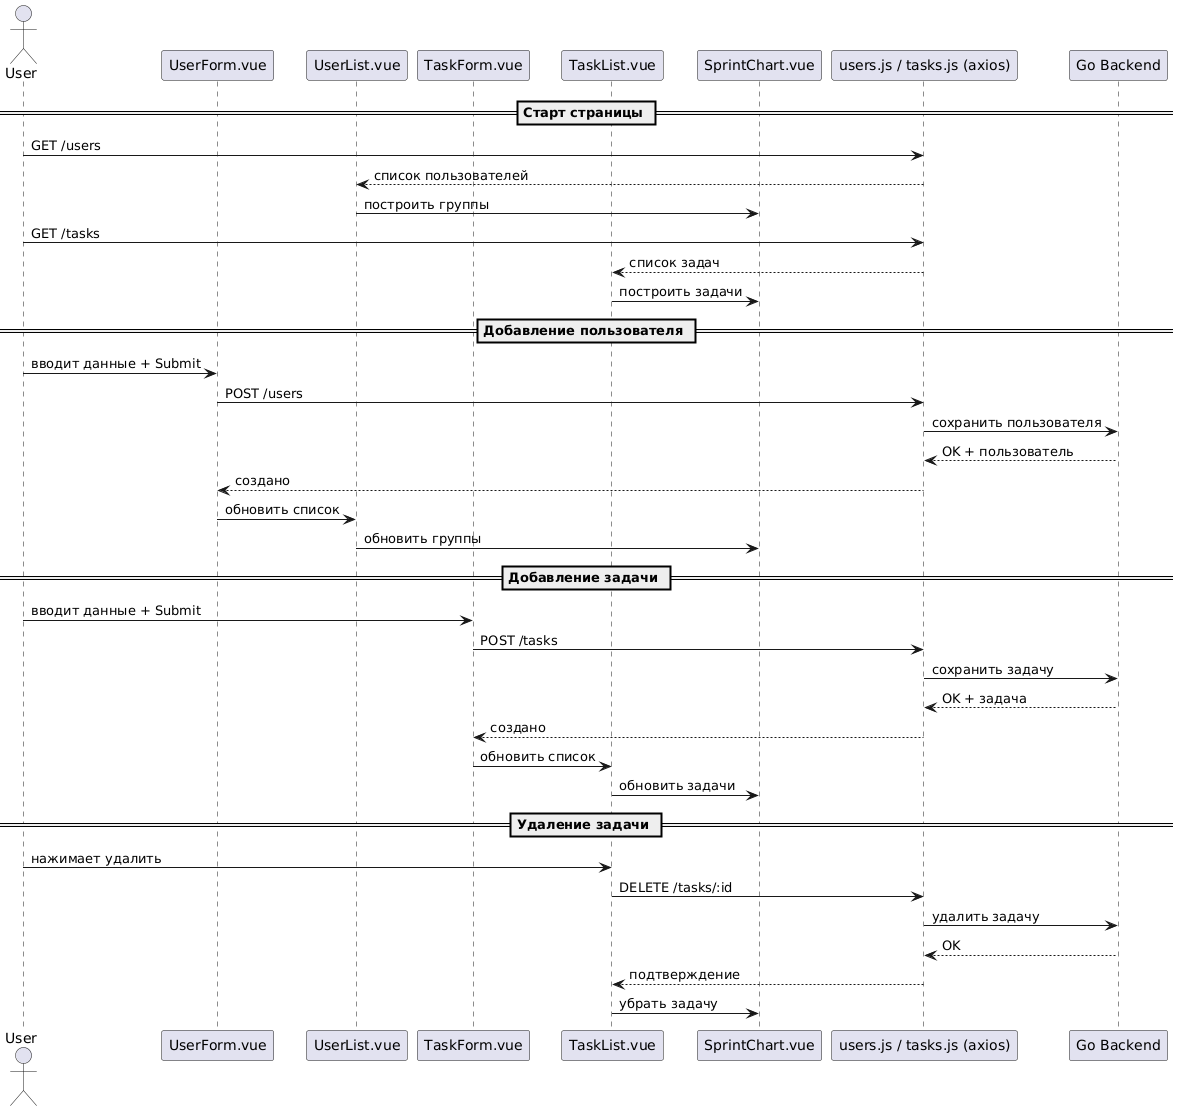

The diagram above was rendered by PlantUML. Its source (embedded in the PNG):
@startuml
actor User
participant "UserForm.vue" as UserForm
participant "UserList.vue" as UserList
participant "TaskForm.vue" as TaskForm
participant "TaskList.vue" as TaskList
participant "SprintChart.vue" as Chart
participant "users.js / tasks.js (axios)" as API
participant "Go Backend" as BE

== Старт страницы ==

User -> API : GET /users
API --> UserList : список пользователей
UserList -> Chart : построить группы

User -> API : GET /tasks
API --> TaskList : список задач
TaskList -> Chart : построить задачи

== Добавление пользователя ==

User -> UserForm : вводит данные + Submit
UserForm -> API : POST /users
API -> BE : сохранить пользователя
BE --> API : OK + пользователь
API --> UserForm : создано
UserForm -> UserList : обновить список
UserList -> Chart : обновить группы

== Добавление задачи ==

User -> TaskForm : вводит данные + Submit
TaskForm -> API : POST /tasks
API -> BE : сохранить задачу
BE --> API : OK + задача
API --> TaskForm : создано
TaskForm -> TaskList : обновить список
TaskList -> Chart : обновить задачи

== Удаление задачи ==

User -> TaskList : нажимает удалить
TaskList -> API : DELETE /tasks/:id
API -> BE : удалить задачу
BE --> API : OK
API --> TaskList : подтверждение
TaskList -> Chart : убрать задачу
@enduml